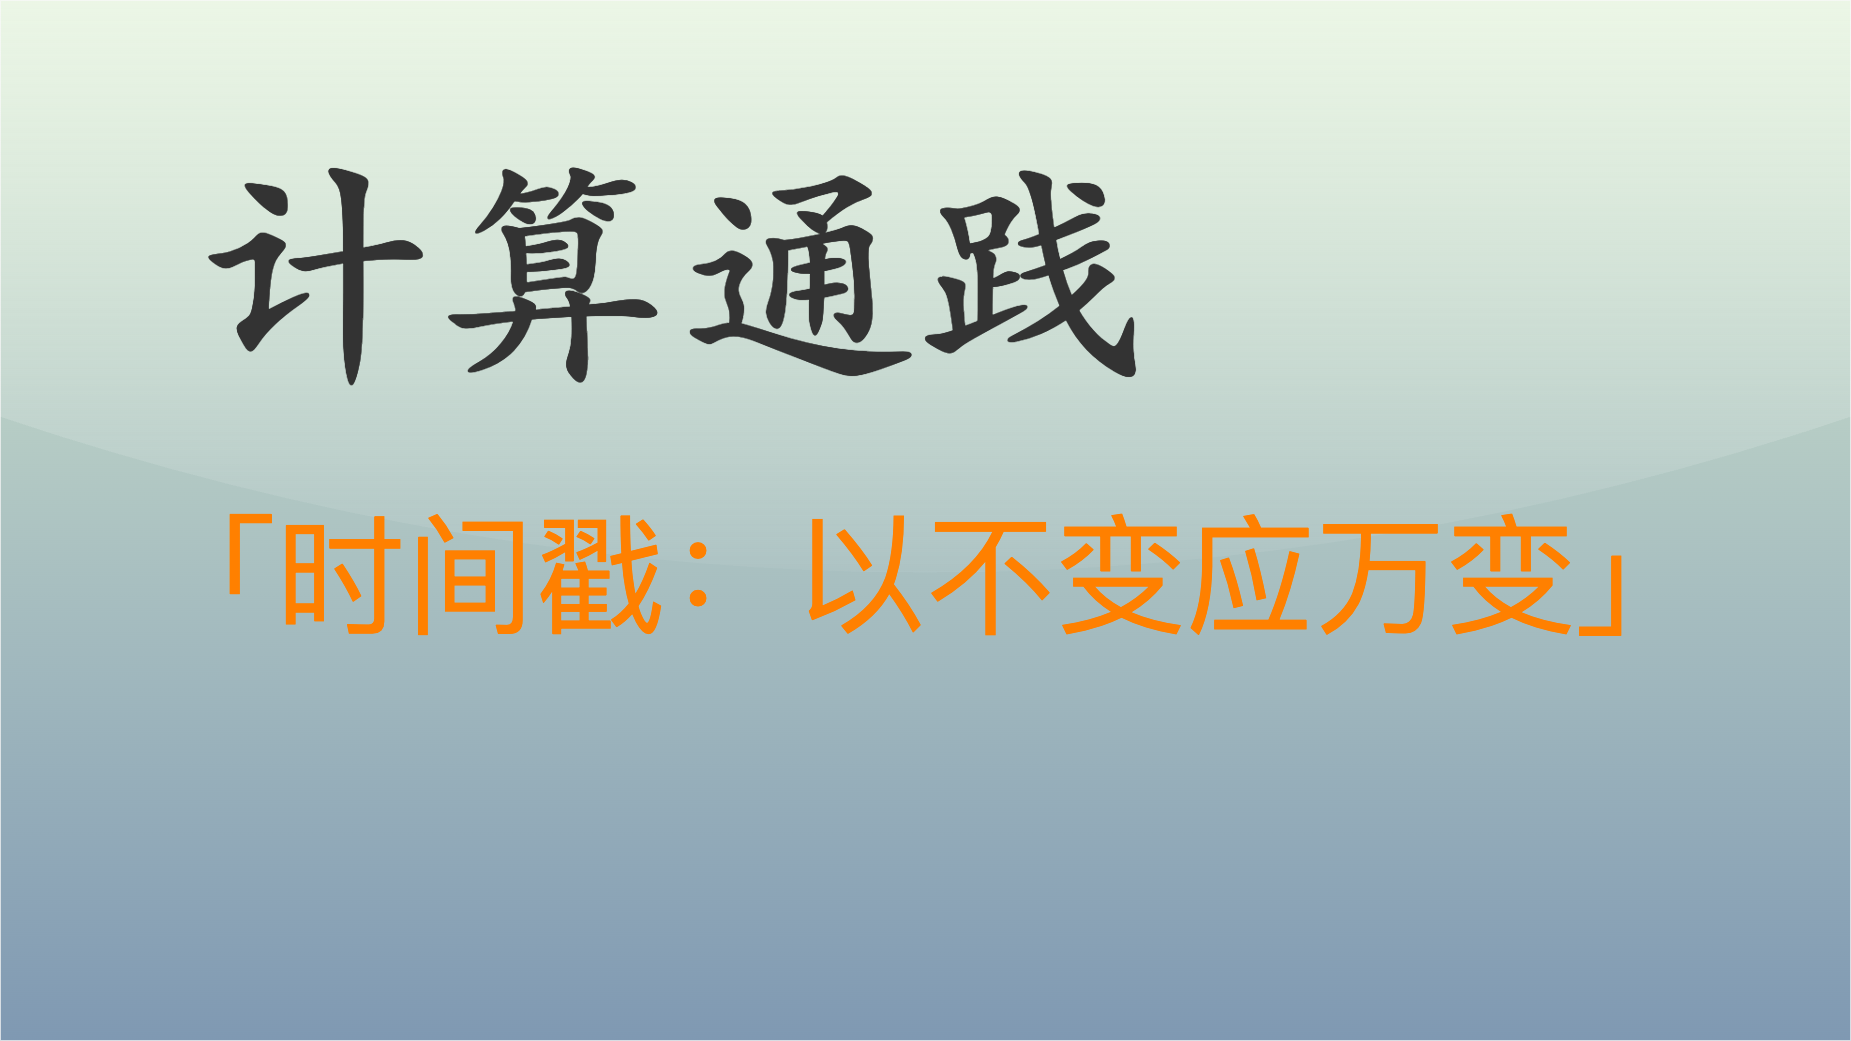

The diagram above was exported from draw.io. Its source (the exported page's mxGraphModel, read from the mxfile embedded in the PNG):
<mxGraphModel dx="2074" dy="1267" grid="1" gridSize="10" guides="1" tooltips="1" connect="1" arrows="1" fold="1" page="1" pageScale="1" pageWidth="1850" pageHeight="1040" math="0" shadow="0">
  <root>
    <mxCell id="0" />
    <mxCell id="1" parent="0" />
    <mxCell id="v5awPFEotDlEYcYJcZ2H-3" value="" style="rounded=0;whiteSpace=wrap;html=1;spacingLeft=470;opacity=50;textOpacity=50;gradientColor=#003366;fillColor=#B9E0A5;glass=1;shadow=0;" parent="1" vertex="1">
      <mxGeometry width="1850" height="1040" as="geometry" />
    </mxCell>
    <mxCell id="v5awPFEotDlEYcYJcZ2H-1" value="&lt;font color=&quot;#333333&quot; size=&quot;1&quot; style=&quot;&quot;&gt;&lt;b style=&quot;font-size: 240px;&quot;&gt;计算通践&lt;/b&gt;&lt;/font&gt;" style="text;html=1;align=left;verticalAlign=middle;resizable=0;points=[];autosize=1;strokeColor=none;fillColor=none;fontColor=default;fontFamily=Kaiti SC;" parent="1" vertex="1">
      <mxGeometry x="190" y="110" width="980" height="300" as="geometry" />
    </mxCell>
    <mxCell id="v5awPFEotDlEYcYJcZ2H-2" value="&lt;span style=&quot;font-family: 宋体; text-align: left; font-size: 130px;&quot;&gt;&lt;font color=&quot;#ff8000&quot; style=&quot;font-size: 130px;&quot;&gt;「时间戳：以不变应万变&lt;/font&gt;&lt;/span&gt;&lt;span style=&quot;color: rgb(255, 128, 0); font-family: 宋体; text-align: left; background-color: initial;&quot;&gt;」&lt;/span&gt;" style="text;html=1;align=center;verticalAlign=middle;resizable=0;points=[];autosize=1;strokeColor=none;fillColor=none;fontSize=130;fontColor=default;" parent="1" vertex="1">
      <mxGeometry x="135" y="490" width="1580" height="170" as="geometry" />
    </mxCell>
  </root>
</mxGraphModel>